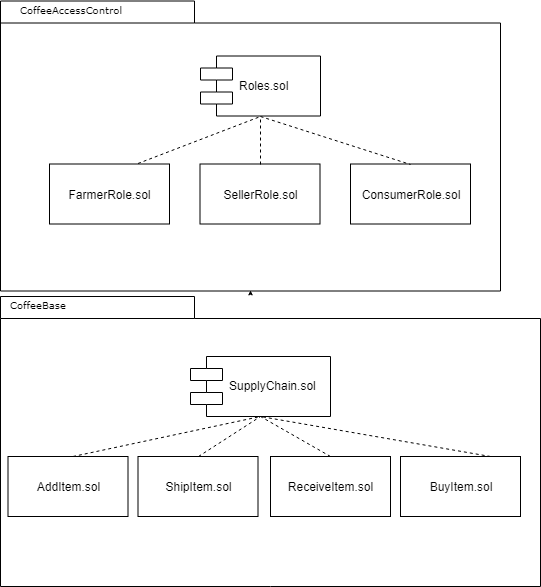

The diagram above was exported from draw.io. Its source (the exported page's mxGraphModel, read from the mxfile embedded in the PNG):
<mxGraphModel dx="754" dy="417" grid="1" gridSize="10" guides="1" tooltips="1" connect="1" arrows="1" fold="1" page="1" pageScale="1" pageWidth="827" pageHeight="1169" background="#ffffff" math="0" shadow="0">
  <root>
    <mxCell id="0" />
    <mxCell id="1" parent="0" />
    <mxCell id="6e0c8c40b5770093-72" value="" style="shape=folder;fontStyle=1;spacingTop=10;tabWidth=194;tabHeight=22;tabPosition=left;html=1;rounded=0;shadow=0;comic=0;labelBackgroundColor=none;strokeColor=#000000;strokeWidth=1;fillColor=none;fontFamily=Verdana;fontSize=10;fontColor=#000000;align=center;" parent="1" vertex="1">
      <mxGeometry x="320" y="124.5" width="500" height="290" as="geometry" />
    </mxCell>
    <mxCell id="6e0c8c40b5770093-73" value="CoffeeBase" style="text;html=1;align=left;verticalAlign=top;spacingTop=-4;fontSize=10;fontFamily=Verdana;fontColor=#000000;" parent="1" vertex="1">
      <mxGeometry x="327.5" y="420" width="130" height="20" as="geometry" />
    </mxCell>
    <mxCell id="4UKOmxq4eiZjz16NgdNv-1" value="Roles.sol" style="shape=component;align=left;spacingLeft=36;" vertex="1" parent="1">
      <mxGeometry x="520" y="179.5" width="120" height="60" as="geometry" />
    </mxCell>
    <mxCell id="4UKOmxq4eiZjz16NgdNv-2" value="ShipItem.sol" style="rounded=0;whiteSpace=wrap;html=1;" vertex="1" parent="1">
      <mxGeometry x="457.5" y="580" width="120" height="60" as="geometry" />
    </mxCell>
    <mxCell id="4UKOmxq4eiZjz16NgdNv-3" value="SellerRole.sol" style="rounded=0;whiteSpace=wrap;html=1;" vertex="1" parent="1">
      <mxGeometry x="519.5" y="287.5" width="120" height="60" as="geometry" />
    </mxCell>
    <mxCell id="4UKOmxq4eiZjz16NgdNv-4" style="edgeStyle=orthogonalEdgeStyle;rounded=0;orthogonalLoop=1;jettySize=auto;html=1;exitX=0.5;exitY=1;exitDx=0;exitDy=0;exitPerimeter=0;" edge="1" parent="1" source="6e0c8c40b5770093-72" target="6e0c8c40b5770093-72">
      <mxGeometry relative="1" as="geometry" />
    </mxCell>
    <mxCell id="4UKOmxq4eiZjz16NgdNv-5" value="ConsumerRole.sol" style="rounded=0;whiteSpace=wrap;html=1;" vertex="1" parent="1">
      <mxGeometry x="670" y="287.5" width="120" height="60" as="geometry" />
    </mxCell>
    <mxCell id="4UKOmxq4eiZjz16NgdNv-7" value="" style="endArrow=none;dashed=1;html=1;entryX=0.5;entryY=1;entryDx=0;entryDy=0;" edge="1" parent="1" target="4UKOmxq4eiZjz16NgdNv-1">
      <mxGeometry width="50" height="50" relative="1" as="geometry">
        <mxPoint x="457.5" y="287" as="sourcePoint" />
        <mxPoint x="507.5" y="237" as="targetPoint" />
      </mxGeometry>
    </mxCell>
    <mxCell id="4UKOmxq4eiZjz16NgdNv-8" value="" style="endArrow=none;dashed=1;html=1;entryX=0.5;entryY=1;entryDx=0;entryDy=0;exitX=0.5;exitY=0;exitDx=0;exitDy=0;" edge="1" parent="1" source="4UKOmxq4eiZjz16NgdNv-3" target="4UKOmxq4eiZjz16NgdNv-1">
      <mxGeometry width="50" height="50" relative="1" as="geometry">
        <mxPoint x="467.5" y="297" as="sourcePoint" />
        <mxPoint x="590" y="250" as="targetPoint" />
      </mxGeometry>
    </mxCell>
    <mxCell id="4UKOmxq4eiZjz16NgdNv-9" value="" style="endArrow=none;dashed=1;html=1;entryX=0.5;entryY=0;entryDx=0;entryDy=0;exitX=0.5;exitY=1;exitDx=0;exitDy=0;" edge="1" parent="1" source="4UKOmxq4eiZjz16NgdNv-1" target="4UKOmxq4eiZjz16NgdNv-5">
      <mxGeometry width="50" height="50" relative="1" as="geometry">
        <mxPoint x="477.5" y="307" as="sourcePoint" />
        <mxPoint x="600" y="260" as="targetPoint" />
      </mxGeometry>
    </mxCell>
    <mxCell id="4UKOmxq4eiZjz16NgdNv-10" value="" style="shape=folder;fontStyle=1;spacingTop=10;tabWidth=194;tabHeight=22;tabPosition=left;html=1;rounded=0;shadow=0;comic=0;labelBackgroundColor=none;strokeColor=#000000;strokeWidth=1;fillColor=none;fontFamily=Verdana;fontSize=10;fontColor=#000000;align=center;" vertex="1" parent="1">
      <mxGeometry x="320" y="420" width="540" height="290" as="geometry" />
    </mxCell>
    <mxCell id="4UKOmxq4eiZjz16NgdNv-11" value="CoffeeAccessControl" style="text;html=1;align=left;verticalAlign=top;spacingTop=-4;fontSize=10;fontFamily=Verdana;fontColor=#000000;" vertex="1" parent="1">
      <mxGeometry x="337.5" y="124.5" width="130" height="20" as="geometry" />
    </mxCell>
    <mxCell id="4UKOmxq4eiZjz16NgdNv-12" value="SupplyChain.sol" style="shape=component;align=left;spacingLeft=36;" vertex="1" parent="1">
      <mxGeometry x="510" y="480" width="140" height="60" as="geometry" />
    </mxCell>
    <mxCell id="4UKOmxq4eiZjz16NgdNv-13" value="AddItem.sol" style="rounded=0;whiteSpace=wrap;html=1;" vertex="1" parent="1">
      <mxGeometry x="327.5" y="580" width="120" height="60" as="geometry" />
    </mxCell>
    <mxCell id="4UKOmxq4eiZjz16NgdNv-14" value="FarmerRole.sol" style="rounded=0;whiteSpace=wrap;html=1;" vertex="1" parent="1">
      <mxGeometry x="369" y="287.5" width="120" height="60" as="geometry" />
    </mxCell>
    <mxCell id="4UKOmxq4eiZjz16NgdNv-15" value="ReceiveItem.sol" style="rounded=0;whiteSpace=wrap;html=1;" vertex="1" parent="1">
      <mxGeometry x="590" y="580" width="120" height="60" as="geometry" />
    </mxCell>
    <mxCell id="4UKOmxq4eiZjz16NgdNv-16" value="BuyItem.sol" style="rounded=0;whiteSpace=wrap;html=1;" vertex="1" parent="1">
      <mxGeometry x="720" y="580" width="120" height="60" as="geometry" />
    </mxCell>
    <mxCell id="4UKOmxq4eiZjz16NgdNv-17" value="" style="endArrow=none;dashed=1;html=1;entryX=0.5;entryY=1;entryDx=0;entryDy=0;" edge="1" parent="1" target="4UKOmxq4eiZjz16NgdNv-12">
      <mxGeometry width="50" height="50" relative="1" as="geometry">
        <mxPoint x="392.5" y="580" as="sourcePoint" />
        <mxPoint x="515" y="533" as="targetPoint" />
      </mxGeometry>
    </mxCell>
    <mxCell id="4UKOmxq4eiZjz16NgdNv-18" value="" style="endArrow=none;dashed=1;html=1;exitX=0.5;exitY=0;exitDx=0;exitDy=0;" edge="1" parent="1" source="4UKOmxq4eiZjz16NgdNv-2">
      <mxGeometry width="50" height="50" relative="1" as="geometry">
        <mxPoint x="570" y="550" as="sourcePoint" />
        <mxPoint x="580" y="540" as="targetPoint" />
      </mxGeometry>
    </mxCell>
    <mxCell id="4UKOmxq4eiZjz16NgdNv-19" value="" style="endArrow=none;dashed=1;html=1;entryX=0.5;entryY=1;entryDx=0;entryDy=0;exitX=0.5;exitY=0;exitDx=0;exitDy=0;" edge="1" parent="1" source="4UKOmxq4eiZjz16NgdNv-15" target="4UKOmxq4eiZjz16NgdNv-12">
      <mxGeometry width="50" height="50" relative="1" as="geometry">
        <mxPoint x="412.5" y="600" as="sourcePoint" />
        <mxPoint x="600" y="560" as="targetPoint" />
      </mxGeometry>
    </mxCell>
    <mxCell id="4UKOmxq4eiZjz16NgdNv-20" value="" style="endArrow=none;dashed=1;html=1;exitX=0.75;exitY=0;exitDx=0;exitDy=0;" edge="1" parent="1" source="4UKOmxq4eiZjz16NgdNv-16">
      <mxGeometry width="50" height="50" relative="1" as="geometry">
        <mxPoint x="422.5" y="610" as="sourcePoint" />
        <mxPoint x="580" y="540" as="targetPoint" />
      </mxGeometry>
    </mxCell>
  </root>
</mxGraphModel>